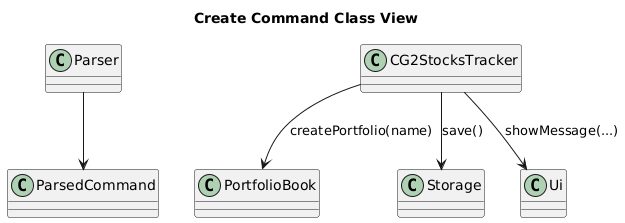

The diagram above was rendered by PlantUML. Its source (embedded in the PNG):
@startuml
title Create Command Class View

class Parser
class ParsedCommand
class CG2StocksTracker
class PortfolioBook
class Storage
class Ui

Parser --> ParsedCommand
CG2StocksTracker --> PortfolioBook : createPortfolio(name)
CG2StocksTracker --> Storage : save()
CG2StocksTracker --> Ui : showMessage(...)
@enduml